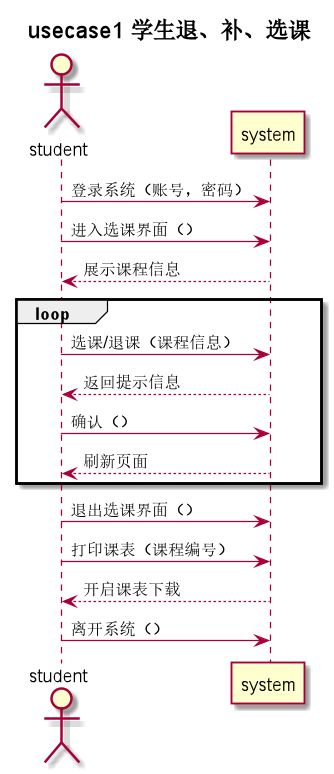

The diagram above was rendered by PlantUML. Its source (embedded in the PNG):
@startuml
title usecase1 **学生退、补、选课**
actor student as u


u -> system: 登录系统（账号，密码）
u -> system: 进入选课界面（）
system --> u: 展示课程信息

group loop
u -> system: 选课/退课（课程信息）
system --> u: 返回提示信息
u -> system: 确认（）
system --> u: 刷新页面
end
u -> system: 退出选课界面（）
u -> system: 打印课表（课程编号）
system --> u: 开启课表下载
u -> system: 离开系统（）

@enduml